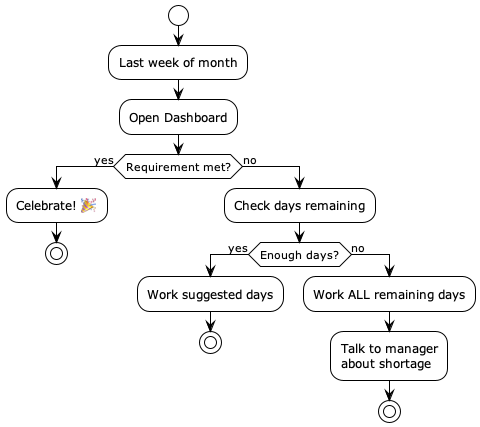

The diagram above was rendered by PlantUML. Its source (embedded in the PNG):
@startuml month-end
!theme plain

start
:Last week of month;
:Open Dashboard;
if (Requirement met?) then (yes)
    :Celebrate! 🎉;
    stop
else (no)
    :Check days remaining;
    if (Enough days?) then (yes)
        :Work suggested days;
        stop
    else (no)
        :Work ALL remaining days;
        :Talk to manager\nabout shortage;
        stop
    endif
endif

@enduml